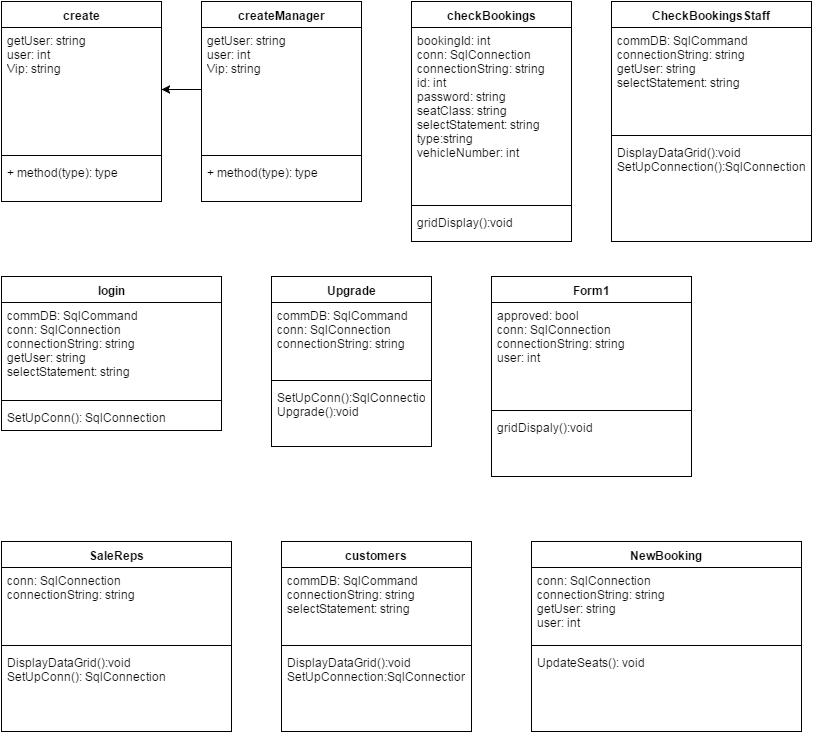

The diagram above was exported from draw.io. Its source (the exported page's mxGraphModel, read from the mxfile embedded in the PNG):
<mxGraphModel dx="1110" dy="540" grid="1" gridSize="10" guides="1" tooltips="1" connect="1" arrows="1" fold="1" page="1" pageScale="1" pageWidth="850" pageHeight="1100" background="#ffffff" math="0" shadow="0">
  <root>
    <mxCell id="0" />
    <mxCell id="1" parent="0" />
    <mxCell id="2" value="create" style="swimlane;html=1;fontStyle=1;align=center;verticalAlign=top;childLayout=stackLayout;horizontal=1;startSize=26;horizontalStack=0;resizeParent=1;resizeLast=0;collapsible=1;marginBottom=0;swimlaneFillColor=#ffffff;" vertex="1" parent="1">
      <mxGeometry x="10" y="10" width="160" height="200" as="geometry" />
    </mxCell>
    <mxCell id="3" value="getUser: string&lt;div&gt;user: int&lt;/div&gt;&lt;div&gt;Vip: string&lt;/div&gt;" style="text;html=1;strokeColor=none;fillColor=none;align=left;verticalAlign=top;spacingLeft=4;spacingRight=4;whiteSpace=wrap;overflow=hidden;rotatable=0;points=[[0,0.5],[1,0.5]];portConstraint=eastwest;" vertex="1" parent="2">
      <mxGeometry y="26" width="160" height="124" as="geometry" />
    </mxCell>
    <mxCell id="4" value="" style="line;html=1;strokeWidth=1;fillColor=none;align=left;verticalAlign=middle;spacingTop=-1;spacingLeft=3;spacingRight=3;rotatable=0;labelPosition=right;points=[];portConstraint=eastwest;" vertex="1" parent="2">
      <mxGeometry y="150" width="160" height="8" as="geometry" />
    </mxCell>
    <mxCell id="5" value="+ method(type): type" style="text;html=1;strokeColor=none;fillColor=none;align=left;verticalAlign=top;spacingLeft=4;spacingRight=4;whiteSpace=wrap;overflow=hidden;rotatable=0;points=[[0,0.5],[1,0.5]];portConstraint=eastwest;" vertex="1" parent="2">
      <mxGeometry y="158" width="160" height="26" as="geometry" />
    </mxCell>
    <mxCell id="7" value="createManager" style="swimlane;html=1;fontStyle=1;align=center;verticalAlign=top;childLayout=stackLayout;horizontal=1;startSize=26;horizontalStack=0;resizeParent=1;resizeLast=0;collapsible=1;marginBottom=0;swimlaneFillColor=#ffffff;" vertex="1" parent="1">
      <mxGeometry x="210" y="10" width="160" height="200" as="geometry" />
    </mxCell>
    <mxCell id="8" value="getUser: string&lt;div&gt;user: int&lt;/div&gt;&lt;div&gt;Vip: string&lt;/div&gt;" style="text;html=1;strokeColor=none;fillColor=none;align=left;verticalAlign=top;spacingLeft=4;spacingRight=4;whiteSpace=wrap;overflow=hidden;rotatable=0;points=[[0,0.5],[1,0.5]];portConstraint=eastwest;" vertex="1" parent="7">
      <mxGeometry y="26" width="160" height="124" as="geometry" />
    </mxCell>
    <mxCell id="9" value="" style="line;html=1;strokeWidth=1;fillColor=none;align=left;verticalAlign=middle;spacingTop=-1;spacingLeft=3;spacingRight=3;rotatable=0;labelPosition=right;points=[];portConstraint=eastwest;" vertex="1" parent="7">
      <mxGeometry y="150" width="160" height="8" as="geometry" />
    </mxCell>
    <mxCell id="10" value="+ method(type): type" style="text;html=1;strokeColor=none;fillColor=none;align=left;verticalAlign=top;spacingLeft=4;spacingRight=4;whiteSpace=wrap;overflow=hidden;rotatable=0;points=[[0,0.5],[1,0.5]];portConstraint=eastwest;" vertex="1" parent="7">
      <mxGeometry y="158" width="160" height="26" as="geometry" />
    </mxCell>
    <mxCell id="16" value="checkBookings" style="swimlane;html=1;fontStyle=1;align=center;verticalAlign=top;childLayout=stackLayout;horizontal=1;startSize=26;horizontalStack=0;resizeParent=1;resizeLast=0;collapsible=1;marginBottom=0;swimlaneFillColor=#ffffff;" vertex="1" parent="1">
      <mxGeometry x="420" y="10" width="160" height="240" as="geometry" />
    </mxCell>
    <mxCell id="17" value="bookingId: int&lt;div&gt;conn: SqlConnection&lt;/div&gt;&lt;div&gt;connectionString: string&lt;/div&gt;&lt;div&gt;id: int&lt;/div&gt;&lt;div&gt;password: string&lt;/div&gt;&lt;div&gt;seatClass: string&lt;/div&gt;&lt;div&gt;selectStatement: string&lt;/div&gt;&lt;div&gt;type:string&lt;/div&gt;&lt;div&gt;vehicleNumber: int&lt;/div&gt;" style="text;html=1;strokeColor=none;fillColor=none;align=left;verticalAlign=top;spacingLeft=4;spacingRight=4;whiteSpace=wrap;overflow=hidden;rotatable=0;points=[[0,0.5],[1,0.5]];portConstraint=eastwest;" vertex="1" parent="16">
      <mxGeometry y="26" width="160" height="174" as="geometry" />
    </mxCell>
    <mxCell id="18" value="" style="line;html=1;strokeWidth=1;fillColor=none;align=left;verticalAlign=middle;spacingTop=-1;spacingLeft=3;spacingRight=3;rotatable=0;labelPosition=right;points=[];portConstraint=eastwest;" vertex="1" parent="16">
      <mxGeometry y="200" width="160" height="8" as="geometry" />
    </mxCell>
    <mxCell id="19" value="gridDisplay():void" style="text;html=1;strokeColor=none;fillColor=none;align=left;verticalAlign=top;spacingLeft=4;spacingRight=4;whiteSpace=wrap;overflow=hidden;rotatable=0;points=[[0,0.5],[1,0.5]];portConstraint=eastwest;" vertex="1" parent="16">
      <mxGeometry y="208" width="160" height="32" as="geometry" />
    </mxCell>
    <mxCell id="20" value="CheckBookingsStaff" style="swimlane;html=1;fontStyle=1;align=center;verticalAlign=top;childLayout=stackLayout;horizontal=1;startSize=26;horizontalStack=0;resizeParent=1;resizeLast=0;collapsible=1;marginBottom=0;swimlaneFillColor=#ffffff;" vertex="1" parent="1">
      <mxGeometry x="620" y="10" width="200" height="240" as="geometry" />
    </mxCell>
    <mxCell id="21" value="commDB: SqlCommand&lt;div&gt;connectionString: string&lt;/div&gt;&lt;div&gt;getUser: string&lt;/div&gt;&lt;div&gt;selectStatement: string&lt;/div&gt;" style="text;html=1;strokeColor=none;fillColor=none;align=left;verticalAlign=top;spacingLeft=4;spacingRight=4;whiteSpace=wrap;overflow=hidden;rotatable=0;points=[[0,0.5],[1,0.5]];portConstraint=eastwest;" vertex="1" parent="20">
      <mxGeometry y="26" width="200" height="104" as="geometry" />
    </mxCell>
    <mxCell id="22" value="" style="line;html=1;strokeWidth=1;fillColor=none;align=left;verticalAlign=middle;spacingTop=-1;spacingLeft=3;spacingRight=3;rotatable=0;labelPosition=right;points=[];portConstraint=eastwest;" vertex="1" parent="20">
      <mxGeometry y="130" width="200" height="8" as="geometry" />
    </mxCell>
    <mxCell id="23" value="DisplayDataGrid():void&lt;div&gt;SetUpConnection():SqlConnection&lt;/div&gt;" style="text;html=1;strokeColor=none;fillColor=none;align=left;verticalAlign=top;spacingLeft=4;spacingRight=4;whiteSpace=wrap;overflow=hidden;rotatable=0;points=[[0,0.5],[1,0.5]];portConstraint=eastwest;" vertex="1" parent="20">
      <mxGeometry y="138" width="200" height="52" as="geometry" />
    </mxCell>
    <mxCell id="24" value="login" style="swimlane;html=1;fontStyle=1;align=center;verticalAlign=top;childLayout=stackLayout;horizontal=1;startSize=26;horizontalStack=0;resizeParent=1;resizeLast=0;collapsible=1;marginBottom=0;swimlaneFillColor=#ffffff;" vertex="1" parent="1">
      <mxGeometry x="10" y="285" width="220" height="154" as="geometry" />
    </mxCell>
    <mxCell id="25" value="commDB: SqlCommand&lt;div&gt;conn: SqlConnection&lt;/div&gt;&lt;div&gt;connectionString: string&lt;/div&gt;&lt;div&gt;getUser: string&lt;/div&gt;&lt;div&gt;selectStatement: string&lt;/div&gt;" style="text;html=1;strokeColor=none;fillColor=none;align=left;verticalAlign=top;spacingLeft=4;spacingRight=4;whiteSpace=wrap;overflow=hidden;rotatable=0;points=[[0,0.5],[1,0.5]];portConstraint=eastwest;" vertex="1" parent="24">
      <mxGeometry y="26" width="220" height="94" as="geometry" />
    </mxCell>
    <mxCell id="26" value="" style="line;html=1;strokeWidth=1;fillColor=none;align=left;verticalAlign=middle;spacingTop=-1;spacingLeft=3;spacingRight=3;rotatable=0;labelPosition=right;points=[];portConstraint=eastwest;" vertex="1" parent="24">
      <mxGeometry y="120" width="220" height="8" as="geometry" />
    </mxCell>
    <mxCell id="27" value="SetUpConn(): SqlConnection" style="text;html=1;strokeColor=none;fillColor=none;align=left;verticalAlign=top;spacingLeft=4;spacingRight=4;whiteSpace=wrap;overflow=hidden;rotatable=0;points=[[0,0.5],[1,0.5]];portConstraint=eastwest;" vertex="1" parent="24">
      <mxGeometry y="128" width="220" height="26" as="geometry" />
    </mxCell>
    <mxCell id="28" value="Upgrade" style="swimlane;html=1;fontStyle=1;align=center;verticalAlign=top;childLayout=stackLayout;horizontal=1;startSize=26;horizontalStack=0;resizeParent=1;resizeLast=0;collapsible=1;marginBottom=0;swimlaneFillColor=#ffffff;" vertex="1" parent="1">
      <mxGeometry x="280" y="285" width="160" height="170" as="geometry" />
    </mxCell>
    <mxCell id="29" value="commDB: SqlCommand&lt;div&gt;conn: SqlConnection&lt;/div&gt;&lt;div&gt;connectionString: string&lt;/div&gt;" style="text;html=1;strokeColor=none;fillColor=none;align=left;verticalAlign=top;spacingLeft=4;spacingRight=4;whiteSpace=wrap;overflow=hidden;rotatable=0;points=[[0,0.5],[1,0.5]];portConstraint=eastwest;" vertex="1" parent="28">
      <mxGeometry y="26" width="160" height="74" as="geometry" />
    </mxCell>
    <mxCell id="30" value="" style="line;html=1;strokeWidth=1;fillColor=none;align=left;verticalAlign=middle;spacingTop=-1;spacingLeft=3;spacingRight=3;rotatable=0;labelPosition=right;points=[];portConstraint=eastwest;" vertex="1" parent="28">
      <mxGeometry y="100" width="160" height="8" as="geometry" />
    </mxCell>
    <mxCell id="31" value="SetUpConn():SqlConnection&lt;div&gt;Upgrade():void&lt;/div&gt;" style="text;html=1;strokeColor=none;fillColor=none;align=left;verticalAlign=top;spacingLeft=4;spacingRight=4;whiteSpace=wrap;overflow=hidden;rotatable=0;points=[[0,0.5],[1,0.5]];portConstraint=eastwest;" vertex="1" parent="28">
      <mxGeometry y="108" width="160" height="62" as="geometry" />
    </mxCell>
    <mxCell id="32" style="edgeStyle=orthogonalEdgeStyle;rounded=0;html=1;exitX=0;exitY=0.5;entryX=1;entryY=0.5;jettySize=auto;orthogonalLoop=1;" edge="1" parent="1" source="8" target="3">
      <mxGeometry relative="1" as="geometry" />
    </mxCell>
    <mxCell id="33" value="Form1" style="swimlane;html=1;fontStyle=1;align=center;verticalAlign=top;childLayout=stackLayout;horizontal=1;startSize=26;horizontalStack=0;resizeParent=1;resizeLast=0;collapsible=1;marginBottom=0;swimlaneFillColor=#ffffff;" vertex="1" parent="1">
      <mxGeometry x="500" y="285" width="200" height="200" as="geometry" />
    </mxCell>
    <mxCell id="34" value="approved: bool&lt;div&gt;conn: SqlConnection&lt;/div&gt;&lt;div&gt;connectionString: string&lt;/div&gt;&lt;div&gt;user: int&lt;/div&gt;" style="text;html=1;strokeColor=none;fillColor=none;align=left;verticalAlign=top;spacingLeft=4;spacingRight=4;whiteSpace=wrap;overflow=hidden;rotatable=0;points=[[0,0.5],[1,0.5]];portConstraint=eastwest;" vertex="1" parent="33">
      <mxGeometry y="26" width="200" height="104" as="geometry" />
    </mxCell>
    <mxCell id="35" value="" style="line;html=1;strokeWidth=1;fillColor=none;align=left;verticalAlign=middle;spacingTop=-1;spacingLeft=3;spacingRight=3;rotatable=0;labelPosition=right;points=[];portConstraint=eastwest;" vertex="1" parent="33">
      <mxGeometry y="130" width="200" height="8" as="geometry" />
    </mxCell>
    <mxCell id="36" value="gridDispaly():void" style="text;html=1;strokeColor=none;fillColor=none;align=left;verticalAlign=top;spacingLeft=4;spacingRight=4;whiteSpace=wrap;overflow=hidden;rotatable=0;points=[[0,0.5],[1,0.5]];portConstraint=eastwest;" vertex="1" parent="33">
      <mxGeometry y="138" width="200" height="62" as="geometry" />
    </mxCell>
    <mxCell id="37" value="SaleReps" style="swimlane;html=1;fontStyle=1;align=center;verticalAlign=top;childLayout=stackLayout;horizontal=1;startSize=26;horizontalStack=0;resizeParent=1;resizeLast=0;collapsible=1;marginBottom=0;swimlaneFillColor=#ffffff;" vertex="1" parent="1">
      <mxGeometry x="10" y="550" width="230" height="190" as="geometry" />
    </mxCell>
    <mxCell id="38" value="conn: SqlConnection&lt;div&gt;connectionString: string&lt;/div&gt;" style="text;html=1;strokeColor=none;fillColor=none;align=left;verticalAlign=top;spacingLeft=4;spacingRight=4;whiteSpace=wrap;overflow=hidden;rotatable=0;points=[[0,0.5],[1,0.5]];portConstraint=eastwest;" vertex="1" parent="37">
      <mxGeometry y="26" width="230" height="74" as="geometry" />
    </mxCell>
    <mxCell id="39" value="" style="line;html=1;strokeWidth=1;fillColor=none;align=left;verticalAlign=middle;spacingTop=-1;spacingLeft=3;spacingRight=3;rotatable=0;labelPosition=right;points=[];portConstraint=eastwest;" vertex="1" parent="37">
      <mxGeometry y="100" width="230" height="8" as="geometry" />
    </mxCell>
    <mxCell id="40" value="DisplayDataGrid():void&lt;div&gt;SetUpConn(): SqlConnection&lt;/div&gt;" style="text;html=1;strokeColor=none;fillColor=none;align=left;verticalAlign=top;spacingLeft=4;spacingRight=4;whiteSpace=wrap;overflow=hidden;rotatable=0;points=[[0,0.5],[1,0.5]];portConstraint=eastwest;" vertex="1" parent="37">
      <mxGeometry y="108" width="230" height="82" as="geometry" />
    </mxCell>
    <mxCell id="45" value="customers" style="swimlane;html=1;fontStyle=1;align=center;verticalAlign=top;childLayout=stackLayout;horizontal=1;startSize=26;horizontalStack=0;resizeParent=1;resizeLast=0;collapsible=1;marginBottom=0;swimlaneFillColor=#ffffff;" vertex="1" parent="1">
      <mxGeometry x="290" y="550" width="190" height="190" as="geometry" />
    </mxCell>
    <mxCell id="46" value="commDB: SqlCommand&lt;div&gt;connectionString: string&lt;/div&gt;&lt;div&gt;selectStatement: string&lt;/div&gt;" style="text;html=1;strokeColor=none;fillColor=none;align=left;verticalAlign=top;spacingLeft=4;spacingRight=4;whiteSpace=wrap;overflow=hidden;rotatable=0;points=[[0,0.5],[1,0.5]];portConstraint=eastwest;" vertex="1" parent="45">
      <mxGeometry y="26" width="190" height="74" as="geometry" />
    </mxCell>
    <mxCell id="47" value="" style="line;html=1;strokeWidth=1;fillColor=none;align=left;verticalAlign=middle;spacingTop=-1;spacingLeft=3;spacingRight=3;rotatable=0;labelPosition=right;points=[];portConstraint=eastwest;" vertex="1" parent="45">
      <mxGeometry y="100" width="190" height="8" as="geometry" />
    </mxCell>
    <mxCell id="48" value="DisplayDataGrid():void&lt;div&gt;SetUpConnection:SqlConnection&lt;/div&gt;" style="text;html=1;strokeColor=none;fillColor=none;align=left;verticalAlign=top;spacingLeft=4;spacingRight=4;whiteSpace=wrap;overflow=hidden;rotatable=0;points=[[0,0.5],[1,0.5]];portConstraint=eastwest;" vertex="1" parent="45">
      <mxGeometry y="108" width="190" height="52" as="geometry" />
    </mxCell>
    <mxCell id="54" value="NewBooking" style="swimlane;html=1;fontStyle=1;align=center;verticalAlign=top;childLayout=stackLayout;horizontal=1;startSize=26;horizontalStack=0;resizeParent=1;resizeLast=0;collapsible=1;marginBottom=0;swimlaneFillColor=#ffffff;" vertex="1" parent="1">
      <mxGeometry x="540" y="550" width="270" height="190" as="geometry" />
    </mxCell>
    <mxCell id="55" value="conn: SqlConnection&lt;div&gt;connectionString: string&lt;/div&gt;&lt;div&gt;getUser: string&lt;/div&gt;&lt;div&gt;user: int&lt;/div&gt;" style="text;html=1;strokeColor=none;fillColor=none;align=left;verticalAlign=top;spacingLeft=4;spacingRight=4;whiteSpace=wrap;overflow=hidden;rotatable=0;points=[[0,0.5],[1,0.5]];portConstraint=eastwest;" vertex="1" parent="54">
      <mxGeometry y="26" width="270" height="74" as="geometry" />
    </mxCell>
    <mxCell id="56" value="" style="line;html=1;strokeWidth=1;fillColor=none;align=left;verticalAlign=middle;spacingTop=-1;spacingLeft=3;spacingRight=3;rotatable=0;labelPosition=right;points=[];portConstraint=eastwest;" vertex="1" parent="54">
      <mxGeometry y="100" width="270" height="8" as="geometry" />
    </mxCell>
    <mxCell id="57" value="UpdateSeats(): void" style="text;html=1;strokeColor=none;fillColor=none;align=left;verticalAlign=top;spacingLeft=4;spacingRight=4;whiteSpace=wrap;overflow=hidden;rotatable=0;points=[[0,0.5],[1,0.5]];portConstraint=eastwest;" vertex="1" parent="54">
      <mxGeometry y="108" width="270" height="52" as="geometry" />
    </mxCell>
  </root>
</mxGraphModel>